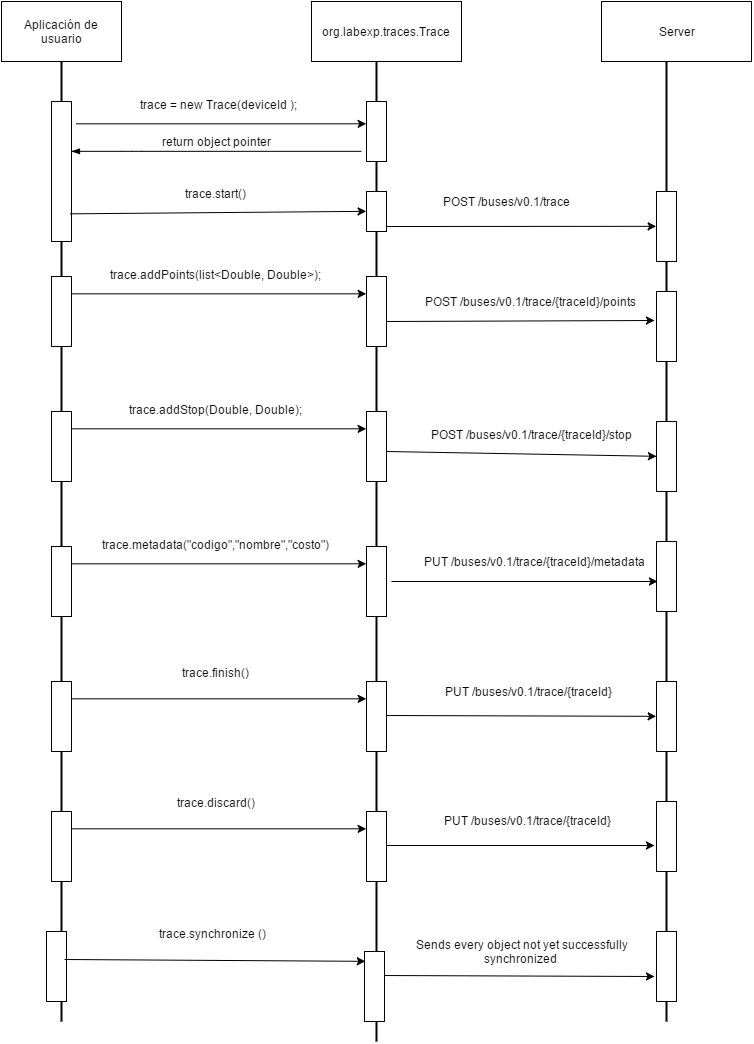

The diagram above was exported from draw.io. Its source (the exported page's mxGraphModel, read from the mxfile embedded in the PNG):
<mxGraphModel dx="992" dy="641" grid="1" gridSize="10" guides="1" tooltips="1" connect="1" arrows="1" fold="1" page="1" pageScale="1" pageWidth="826" pageHeight="1169" background="#ffffff" math="0" shadow="0">
  <root>
    <mxCell id="0" />
    <mxCell id="1" parent="0" />
    <mxCell id="1e8d0f0a11c075c3-52" value="" style="line;direction=south;html=1;strokeWidth=2;" vertex="1" parent="1">
      <mxGeometry x="690" y="100" width="10" height="960" as="geometry" />
    </mxCell>
    <mxCell id="1e8d0f0a11c075c3-51" value="" style="line;direction=south;html=1;strokeWidth=2;" vertex="1" parent="1">
      <mxGeometry x="400" y="100" width="10" height="980" as="geometry" />
    </mxCell>
    <mxCell id="1e8d0f0a11c075c3-50" value="" style="line;direction=south;html=1;strokeWidth=2;" vertex="1" parent="1">
      <mxGeometry x="85" y="100" width="10" height="960" as="geometry" />
    </mxCell>
    <mxCell id="62772ebe3a778181-1" value="Aplicación de usuario" style="whiteSpace=wrap;html=1;" vertex="1" parent="1">
      <mxGeometry x="30" y="40" width="120" height="60" as="geometry" />
    </mxCell>
    <mxCell id="62772ebe3a778181-2" value="&lt;span id=&quot;docs-internal-guid-3bf04ba9-768c-8874-a327-bd681e9ad611&quot;&gt;&lt;span&gt;org&lt;/span&gt;&lt;span&gt;.&lt;/span&gt;&lt;span&gt;labexp&lt;/span&gt;&lt;span&gt;.&lt;/span&gt;&lt;span&gt;traces.Trace&lt;/span&gt;&lt;/span&gt;" style="whiteSpace=wrap;html=1;" vertex="1" parent="1">
      <mxGeometry x="340" y="40" width="150" height="60" as="geometry" />
    </mxCell>
    <mxCell id="62772ebe3a778181-5" value="" style="whiteSpace=wrap;html=1;" vertex="1" parent="1">
      <mxGeometry x="80" y="140" width="20" height="140" as="geometry" />
    </mxCell>
    <mxCell id="62772ebe3a778181-6" value="" style="whiteSpace=wrap;html=1;" vertex="1" parent="1">
      <mxGeometry x="395" y="140" width="20" height="60" as="geometry" />
    </mxCell>
    <mxCell id="62772ebe3a778181-10" value="" style="endArrow=classic;html=1;exitX=1.25;exitY=0.157;exitPerimeter=0;entryX=0;entryY=0.367;entryPerimeter=0;" edge="1" parent="1" source="62772ebe3a778181-5" target="62772ebe3a778181-6">
      <mxGeometry width="50" height="50" relative="1" as="geometry">
        <mxPoint x="120" y="160" as="sourcePoint" />
        <mxPoint x="280" y="160" as="targetPoint" />
      </mxGeometry>
    </mxCell>
    <mxCell id="62772ebe3a778181-11" value="&lt;span id=&quot;docs-internal-guid-3bf04ba9-768e-9894-6a8a-e7a5c3230017&quot;&gt;&lt;span&gt;trace = new&lt;/span&gt;&lt;span&gt; &lt;/span&gt;&lt;span&gt;Trace&lt;/span&gt;&lt;span&gt;(&lt;/span&gt;&lt;span&gt;deviceId &lt;/span&gt;&lt;span&gt;);&lt;/span&gt;&lt;/span&gt;" style="text;html=1;resizable=0;points=[];align=center;verticalAlign=middle;labelBackgroundColor=#ffffff;" vertex="1" connectable="0" parent="62772ebe3a778181-10">
      <mxGeometry x="-0.0375" y="1" relative="1" as="geometry">
        <mxPoint x="3" y="-19" as="offset" />
      </mxGeometry>
    </mxCell>
    <mxCell id="62772ebe3a778181-18" value="" style="endArrow=none;html=1;endFill=0;startArrow=blockThin;startFill=1;edgeStyle=orthogonalEdgeStyle;" edge="1" parent="1" source="62772ebe3a778181-5">
      <mxGeometry width="50" height="50" relative="1" as="geometry">
        <mxPoint x="110" y="200" as="sourcePoint" />
        <mxPoint x="390" y="190" as="targetPoint" />
        <Array as="points">
          <mxPoint x="160" y="190" />
          <mxPoint x="160" y="190" />
        </Array>
      </mxGeometry>
    </mxCell>
    <mxCell id="62772ebe3a778181-19" value="return object pointer" style="text;html=1;resizable=0;points=[];align=center;verticalAlign=middle;labelBackgroundColor=#ffffff;" vertex="1" connectable="0" parent="62772ebe3a778181-18">
      <mxGeometry x="-0.0375" y="1" relative="1" as="geometry">
        <mxPoint x="6" y="-9" as="offset" />
      </mxGeometry>
    </mxCell>
    <mxCell id="62772ebe3a778181-20" value="" style="endArrow=classic;html=1;entryX=0;entryY=0.5;exitX=0.95;exitY=0.8;exitPerimeter=0;" edge="1" parent="1" target="69f016521275706d-1" source="62772ebe3a778181-5">
      <mxGeometry width="50" height="50" relative="1" as="geometry">
        <mxPoint x="110" y="250" as="sourcePoint" />
        <mxPoint x="270" y="250" as="targetPoint" />
      </mxGeometry>
    </mxCell>
    <mxCell id="62772ebe3a778181-21" value="trace.start()" style="text;html=1;resizable=0;points=[];align=center;verticalAlign=middle;labelBackgroundColor=#ffffff;" vertex="1" connectable="0" parent="62772ebe3a778181-20">
      <mxGeometry x="-0.0375" y="1" relative="1" as="geometry">
        <mxPoint x="3" y="-19" as="offset" />
      </mxGeometry>
    </mxCell>
    <mxCell id="1e8d0f0a11c075c3-1" value="" style="whiteSpace=wrap;html=1;" vertex="1" parent="1">
      <mxGeometry x="80" y="315" width="20" height="70" as="geometry" />
    </mxCell>
    <mxCell id="1e8d0f0a11c075c3-2" value="" style="whiteSpace=wrap;html=1;" vertex="1" parent="1">
      <mxGeometry x="395" y="315" width="20" height="70" as="geometry" />
    </mxCell>
    <mxCell id="1e8d0f0a11c075c3-3" value="" style="endArrow=classic;html=1;exitX=1;exitY=0.25;entryX=0;entryY=0.25;" edge="1" parent="1" source="1e8d0f0a11c075c3-1" target="1e8d0f0a11c075c3-2">
      <mxGeometry width="50" height="50" relative="1" as="geometry">
        <mxPoint x="120" y="335" as="sourcePoint" />
        <mxPoint x="280" y="335" as="targetPoint" />
      </mxGeometry>
    </mxCell>
    <mxCell id="1e8d0f0a11c075c3-4" value="&lt;span id=&quot;docs-internal-guid-3bf04ba9-768e-9894-6a8a-e7a5c3230017&quot;&gt;&lt;span&gt;trace.&lt;/span&gt;&lt;span id=&quot;docs-internal-guid-3bf04ba9-7d41-13e1-1d65-ccae074576ad&quot;&gt;&lt;span&gt;addPoints&lt;/span&gt;&lt;/span&gt;&lt;span&gt;(list&amp;lt;Double, Double&amp;gt;&lt;/span&gt;&lt;span&gt;);&lt;/span&gt;&lt;/span&gt;" style="text;html=1;resizable=0;points=[];align=center;verticalAlign=middle;labelBackgroundColor=#ffffff;" vertex="1" connectable="0" parent="1e8d0f0a11c075c3-3">
      <mxGeometry x="-0.0375" y="1" relative="1" as="geometry">
        <mxPoint x="3" y="-19" as="offset" />
      </mxGeometry>
    </mxCell>
    <mxCell id="1e8d0f0a11c075c3-13" value="" style="whiteSpace=wrap;html=1;" vertex="1" parent="1">
      <mxGeometry x="80" y="450" width="20" height="70" as="geometry" />
    </mxCell>
    <mxCell id="1e8d0f0a11c075c3-14" value="" style="whiteSpace=wrap;html=1;" vertex="1" parent="1">
      <mxGeometry x="395" y="450" width="20" height="70" as="geometry" />
    </mxCell>
    <mxCell id="1e8d0f0a11c075c3-15" value="" style="endArrow=classic;html=1;exitX=1;exitY=0.25;entryX=0;entryY=0.25;" edge="1" parent="1" source="1e8d0f0a11c075c3-13" target="1e8d0f0a11c075c3-14">
      <mxGeometry width="50" height="50" relative="1" as="geometry">
        <mxPoint x="120" y="470" as="sourcePoint" />
        <mxPoint x="280" y="470" as="targetPoint" />
      </mxGeometry>
    </mxCell>
    <mxCell id="1e8d0f0a11c075c3-16" value="trace.&lt;span id=&quot;docs-internal-guid-3bf04ba9-7d41-13e1-1d65-ccae074576ad&quot;&gt;addStop&lt;/span&gt;(Double, Double);&lt;br&gt;" style="text;html=1;resizable=0;points=[];align=center;verticalAlign=middle;labelBackgroundColor=#ffffff;" vertex="1" connectable="0" parent="1e8d0f0a11c075c3-15">
      <mxGeometry x="-0.0375" y="1" relative="1" as="geometry">
        <mxPoint x="3" y="-19" as="offset" />
      </mxGeometry>
    </mxCell>
    <mxCell id="1e8d0f0a11c075c3-17" value="" style="whiteSpace=wrap;html=1;" vertex="1" parent="1">
      <mxGeometry x="80" y="585" width="20" height="70" as="geometry" />
    </mxCell>
    <mxCell id="1e8d0f0a11c075c3-18" value="" style="whiteSpace=wrap;html=1;" vertex="1" parent="1">
      <mxGeometry x="395" y="585" width="20" height="70" as="geometry" />
    </mxCell>
    <mxCell id="1e8d0f0a11c075c3-19" value="" style="endArrow=classic;html=1;exitX=1;exitY=0.25;entryX=0;entryY=0.25;" edge="1" parent="1" source="1e8d0f0a11c075c3-17" target="1e8d0f0a11c075c3-18">
      <mxGeometry width="50" height="50" relative="1" as="geometry">
        <mxPoint x="120" y="605" as="sourcePoint" />
        <mxPoint x="280" y="605" as="targetPoint" />
      </mxGeometry>
    </mxCell>
    <mxCell id="1e8d0f0a11c075c3-20" value="&lt;span id=&quot;docs-internal-guid-3bf04ba9-768e-9894-6a8a-e7a5c3230017&quot;&gt;&lt;span&gt;trace.m&lt;/span&gt;&lt;/span&gt;&lt;span id=&quot;docs-internal-guid-3bf04ba9-7d44-3cd5-ec0a-f6549810b074&quot;&gt;&lt;span&gt;etadata&lt;/span&gt;&lt;span&gt;(&lt;/span&gt;&lt;span&gt;&quot;codigo&quot;&lt;/span&gt;&lt;span&gt;,&lt;/span&gt;&lt;span&gt;&quot;nombre&quot;&lt;/span&gt;&lt;span&gt;,&lt;/span&gt;&lt;span&gt;&quot;costo&quot;&lt;/span&gt;&lt;span&gt;)&lt;/span&gt;&lt;/span&gt;" style="text;html=1;resizable=0;points=[];align=center;verticalAlign=middle;labelBackgroundColor=#ffffff;" vertex="1" connectable="0" parent="1e8d0f0a11c075c3-19">
      <mxGeometry x="-0.0375" y="1" relative="1" as="geometry">
        <mxPoint x="3" y="-19" as="offset" />
      </mxGeometry>
    </mxCell>
    <mxCell id="1e8d0f0a11c075c3-22" value="" style="whiteSpace=wrap;html=1;" vertex="1" parent="1">
      <mxGeometry x="80" y="720" width="20" height="70" as="geometry" />
    </mxCell>
    <mxCell id="1e8d0f0a11c075c3-23" value="" style="whiteSpace=wrap;html=1;" vertex="1" parent="1">
      <mxGeometry x="395" y="720" width="20" height="70" as="geometry" />
    </mxCell>
    <mxCell id="1e8d0f0a11c075c3-24" value="" style="endArrow=classic;html=1;exitX=1;exitY=0.25;entryX=0;entryY=0.25;" edge="1" parent="1" source="1e8d0f0a11c075c3-22" target="1e8d0f0a11c075c3-23">
      <mxGeometry width="50" height="50" relative="1" as="geometry">
        <mxPoint x="120" y="740" as="sourcePoint" />
        <mxPoint x="280" y="740" as="targetPoint" />
      </mxGeometry>
    </mxCell>
    <mxCell id="1e8d0f0a11c075c3-25" value="&lt;span id=&quot;docs-internal-guid-3bf04ba9-768e-9894-6a8a-e7a5c3230017&quot;&gt;&lt;span&gt;trace.&lt;/span&gt;&lt;/span&gt;&lt;span id=&quot;docs-internal-guid-3bf04ba9-7d44-3cd5-ec0a-f6549810b074&quot;&gt;&lt;span id=&quot;docs-internal-guid-3bf04ba9-7d44-7447-48c5-1a3e8c31401b&quot;&gt;&lt;span&gt;finish()&lt;/span&gt;&lt;span&gt;&lt;br&gt;&lt;/span&gt;&lt;/span&gt;&lt;br&gt;&lt;/span&gt;" style="text;html=1;resizable=0;points=[];align=center;verticalAlign=middle;labelBackgroundColor=#ffffff;" vertex="1" connectable="0" parent="1e8d0f0a11c075c3-24">
      <mxGeometry x="-0.0375" y="1" relative="1" as="geometry">
        <mxPoint x="3" y="-19" as="offset" />
      </mxGeometry>
    </mxCell>
    <mxCell id="1e8d0f0a11c075c3-28" value="Server" style="whiteSpace=wrap;html=1;" vertex="1" parent="1">
      <mxGeometry x="630" y="40" width="150" height="60" as="geometry" />
    </mxCell>
    <mxCell id="1e8d0f0a11c075c3-31" value="" style="whiteSpace=wrap;html=1;" vertex="1" parent="1">
      <mxGeometry x="685" y="720" width="20" height="70" as="geometry" />
    </mxCell>
    <mxCell id="1e8d0f0a11c075c3-34" value="" style="whiteSpace=wrap;html=1;" vertex="1" parent="1">
      <mxGeometry x="80" y="850" width="20" height="70" as="geometry" />
    </mxCell>
    <mxCell id="1e8d0f0a11c075c3-35" value="" style="whiteSpace=wrap;html=1;" vertex="1" parent="1">
      <mxGeometry x="395" y="850" width="20" height="70" as="geometry" />
    </mxCell>
    <mxCell id="1e8d0f0a11c075c3-36" value="" style="endArrow=classic;html=1;exitX=1;exitY=0.25;entryX=0;entryY=0.25;" edge="1" parent="1" source="1e8d0f0a11c075c3-34" target="1e8d0f0a11c075c3-35">
      <mxGeometry width="50" height="50" relative="1" as="geometry">
        <mxPoint x="120" y="870" as="sourcePoint" />
        <mxPoint x="280" y="870" as="targetPoint" />
      </mxGeometry>
    </mxCell>
    <mxCell id="1e8d0f0a11c075c3-37" value="&lt;span id=&quot;docs-internal-guid-3bf04ba9-768e-9894-6a8a-e7a5c3230017&quot;&gt;&lt;span&gt;trace.d&lt;/span&gt;&lt;/span&gt;&lt;span id=&quot;docs-internal-guid-3bf04ba9-7d44-3cd5-ec0a-f6549810b074&quot;&gt;&lt;span id=&quot;docs-internal-guid-3bf04ba9-7d44-7447-48c5-1a3e8c31401b&quot;&gt;&lt;span&gt;iscard()&lt;/span&gt;&lt;span&gt;&lt;br&gt;&lt;/span&gt;&lt;/span&gt;&lt;br&gt;&lt;/span&gt;" style="text;html=1;resizable=0;points=[];align=center;verticalAlign=middle;labelBackgroundColor=#ffffff;" vertex="1" connectable="0" parent="1e8d0f0a11c075c3-36">
      <mxGeometry x="-0.0375" y="1" relative="1" as="geometry">
        <mxPoint x="3" y="-19" as="offset" />
      </mxGeometry>
    </mxCell>
    <mxCell id="38f6471fc04f2b33-3" value="" style="endArrow=classic;html=1;entryX=0;entryY=0.5;" edge="1" parent="1" target="69f016521275706d-78">
      <mxGeometry x="415" y="265" width="50" height="50" as="geometry">
        <mxPoint x="415" y="265" as="sourcePoint" />
        <mxPoint x="670" y="267" as="targetPoint" />
      </mxGeometry>
    </mxCell>
    <mxCell id="69f016521275706d-57" value="POST /buses/v0.1/trace" style="text;html=1;resizable=0;points=[];align=center;verticalAlign=middle;labelBackgroundColor=#ffffff;" vertex="1" connectable="0" parent="38f6471fc04f2b33-3">
      <mxGeometry relative="1" as="geometry">
        <mxPoint x="-15" y="-25" as="offset" />
      </mxGeometry>
    </mxCell>
    <mxCell id="38f6471fc04f2b33-5" value="&lt;pre&gt;&lt;pre&gt;&lt;br&gt;&lt;/pre&gt;&lt;/pre&gt;" style="text;html=1;resizable=0;points=[];autosize=1;align=left;verticalAlign=top;spacingTop=-4;" vertex="1" parent="1">
      <mxGeometry x="428" y="230" width="20" height="40" as="geometry" />
    </mxCell>
    <mxCell id="69f016521275706d-1" value="" style="whiteSpace=wrap;html=1;" vertex="1" parent="1">
      <mxGeometry x="395" y="230" width="20" height="40" as="geometry" />
    </mxCell>
    <mxCell id="69f016521275706d-3" value="" style="endArrow=classic;html=1;entryX=-0.1;entryY=0.414;entryPerimeter=0;" edge="1" parent="1" target="69f016521275706d-77">
      <mxGeometry x="415" y="360" width="50" height="50" as="geometry">
        <mxPoint x="415" y="360" as="sourcePoint" />
        <mxPoint x="685" y="350" as="targetPoint" />
      </mxGeometry>
    </mxCell>
    <mxCell id="69f016521275706d-5" value="&lt;pre&gt;&lt;br&gt;&lt;/pre&gt;" style="text;html=1;resizable=0;points=[];align=center;verticalAlign=middle;labelBackgroundColor=#ffffff;" vertex="1" connectable="0" parent="69f016521275706d-3">
      <mxGeometry relative="1" as="geometry">
        <mxPoint x="45" y="-10" as="offset" />
      </mxGeometry>
    </mxCell>
    <mxCell id="69f016521275706d-6" value="POST /buses/v0.1/trace/{traceId}/points" style="text;html=1;resizable=0;points=[];align=center;verticalAlign=middle;labelBackgroundColor=#ffffff;" vertex="1" connectable="0" parent="69f016521275706d-3">
      <mxGeometry relative="1" as="geometry">
        <mxPoint x="10" y="-20" as="offset" />
      </mxGeometry>
    </mxCell>
    <mxCell id="69f016521275706d-8" value="" style="endArrow=classic;html=1;" edge="1" parent="1" target="69f016521275706d-76">
      <mxGeometry x="415" y="490" width="50" height="50" as="geometry">
        <mxPoint x="415" y="490" as="sourcePoint" />
        <mxPoint x="680" y="489" as="targetPoint" />
      </mxGeometry>
    </mxCell>
    <mxCell id="69f016521275706d-9" value="&lt;pre&gt;&lt;br&gt;&lt;/pre&gt;" style="text;html=1;resizable=0;points=[];align=center;verticalAlign=middle;labelBackgroundColor=#ffffff;" vertex="1" connectable="0" parent="69f016521275706d-8">
      <mxGeometry relative="1" as="geometry">
        <mxPoint x="45" y="-10" as="offset" />
      </mxGeometry>
    </mxCell>
    <mxCell id="69f016521275706d-10" value="POST /buses/v0.1/trace/{traceId}/stop" style="text;html=1;resizable=0;points=[];align=center;verticalAlign=middle;labelBackgroundColor=#ffffff;" vertex="1" connectable="0" parent="69f016521275706d-8">
      <mxGeometry relative="1" as="geometry">
        <mxPoint x="10" y="-20" as="offset" />
      </mxGeometry>
    </mxCell>
    <mxCell id="69f016521275706d-11" value="" style="endArrow=classic;html=1;" edge="1" parent="1">
      <mxGeometry x="420" y="620" width="50" height="50" as="geometry">
        <mxPoint x="420" y="620" as="sourcePoint" />
        <mxPoint x="686" y="620" as="targetPoint" />
      </mxGeometry>
    </mxCell>
    <mxCell id="69f016521275706d-12" value="&lt;pre&gt;&lt;br&gt;&lt;/pre&gt;" style="text;html=1;resizable=0;points=[];align=center;verticalAlign=middle;labelBackgroundColor=#ffffff;" vertex="1" connectable="0" parent="69f016521275706d-11">
      <mxGeometry relative="1" as="geometry">
        <mxPoint x="45" y="-10" as="offset" />
      </mxGeometry>
    </mxCell>
    <mxCell id="69f016521275706d-13" value="PUT /buses/v0.1/trace/{traceId}/metadata" style="text;html=1;resizable=0;points=[];align=center;verticalAlign=middle;labelBackgroundColor=#ffffff;" vertex="1" connectable="0" parent="69f016521275706d-11">
      <mxGeometry relative="1" as="geometry">
        <mxPoint x="10" y="-20" as="offset" />
      </mxGeometry>
    </mxCell>
    <mxCell id="69f016521275706d-14" value="" style="whiteSpace=wrap;html=1;" vertex="1" parent="1">
      <mxGeometry x="685" y="840" width="20" height="70" as="geometry" />
    </mxCell>
    <mxCell id="69f016521275706d-15" value="" style="endArrow=classic;html=1;entryX=0;entryY=0.5;" edge="1" parent="1" target="1e8d0f0a11c075c3-31">
      <mxGeometry x="415" y="754" width="50" height="50" as="geometry">
        <mxPoint x="415" y="754" as="sourcePoint" />
        <mxPoint x="680" y="755" as="targetPoint" />
      </mxGeometry>
    </mxCell>
    <mxCell id="69f016521275706d-16" value="&lt;pre&gt;&lt;br&gt;&lt;/pre&gt;" style="text;html=1;resizable=0;points=[];align=center;verticalAlign=middle;labelBackgroundColor=#ffffff;" vertex="1" connectable="0" parent="69f016521275706d-15">
      <mxGeometry relative="1" as="geometry">
        <mxPoint x="45" y="-10" as="offset" />
      </mxGeometry>
    </mxCell>
    <mxCell id="69f016521275706d-17" value="&lt;pre&gt;&lt;br&gt;&lt;/pre&gt;" style="text;html=1;resizable=0;points=[];align=center;verticalAlign=middle;labelBackgroundColor=#ffffff;" vertex="1" connectable="0" parent="69f016521275706d-15">
      <mxGeometry relative="1" as="geometry">
        <mxPoint x="10" y="-20" as="offset" />
      </mxGeometry>
    </mxCell>
    <mxCell id="69f016521275706d-18" value="PUT /buses/v0.1/trace/{traceId}" style="text;html=1;resizable=0;points=[];align=center;verticalAlign=middle;labelBackgroundColor=#ffffff;" vertex="1" connectable="0" parent="69f016521275706d-15">
      <mxGeometry relative="1" as="geometry">
        <mxPoint x="7" y="-25" as="offset" />
      </mxGeometry>
    </mxCell>
    <mxCell id="69f016521275706d-19" value="" style="endArrow=classic;html=1;entryX=-0.1;entryY=0.629;entryPerimeter=0;" edge="1" parent="1" target="69f016521275706d-14">
      <mxGeometry x="415" y="884" width="50" height="50" as="geometry">
        <mxPoint x="415" y="884" as="sourcePoint" />
        <mxPoint x="680" y="885" as="targetPoint" />
      </mxGeometry>
    </mxCell>
    <mxCell id="69f016521275706d-20" value="&lt;pre&gt;&lt;br&gt;&lt;/pre&gt;" style="text;html=1;resizable=0;points=[];align=center;verticalAlign=middle;labelBackgroundColor=#ffffff;" vertex="1" connectable="0" parent="69f016521275706d-19">
      <mxGeometry relative="1" as="geometry">
        <mxPoint x="45" y="-10" as="offset" />
      </mxGeometry>
    </mxCell>
    <mxCell id="69f016521275706d-21" value="&lt;pre&gt;&lt;br&gt;&lt;/pre&gt;" style="text;html=1;resizable=0;points=[];align=center;verticalAlign=middle;labelBackgroundColor=#ffffff;" vertex="1" connectable="0" parent="69f016521275706d-19">
      <mxGeometry relative="1" as="geometry">
        <mxPoint x="10" y="-20" as="offset" />
      </mxGeometry>
    </mxCell>
    <mxCell id="69f016521275706d-22" value="PUT /buses/v0.1/trace/{traceId}" style="text;html=1;resizable=0;points=[];align=center;verticalAlign=middle;labelBackgroundColor=#ffffff;" vertex="1" connectable="0" parent="69f016521275706d-19">
      <mxGeometry relative="1" as="geometry">
        <mxPoint x="7" y="-25" as="offset" />
      </mxGeometry>
    </mxCell>
    <mxCell id="69f016521275706d-58" value="" style="whiteSpace=wrap;html=1;" vertex="1" parent="1">
      <mxGeometry x="75" y="970" width="20" height="70" as="geometry" />
    </mxCell>
    <mxCell id="69f016521275706d-59" value="" style="endArrow=classic;html=1;" edge="1" parent="1">
      <mxGeometry x="408" y="1014" width="50" height="50" as="geometry">
        <mxPoint x="408" y="1014" as="sourcePoint" />
        <mxPoint x="683" y="1015" as="targetPoint" />
      </mxGeometry>
    </mxCell>
    <mxCell id="69f016521275706d-60" value="&lt;pre&gt;&lt;br&gt;&lt;/pre&gt;" style="text;html=1;resizable=0;points=[];align=center;verticalAlign=middle;labelBackgroundColor=#ffffff;" vertex="1" connectable="0" parent="69f016521275706d-59">
      <mxGeometry relative="1" as="geometry">
        <mxPoint x="45" y="-10" as="offset" />
      </mxGeometry>
    </mxCell>
    <mxCell id="69f016521275706d-61" value="&lt;pre&gt;&lt;br&gt;&lt;/pre&gt;" style="text;html=1;resizable=0;points=[];align=center;verticalAlign=middle;labelBackgroundColor=#ffffff;" vertex="1" connectable="0" parent="69f016521275706d-59">
      <mxGeometry relative="1" as="geometry">
        <mxPoint x="10" y="-20" as="offset" />
      </mxGeometry>
    </mxCell>
    <mxCell id="69f016521275706d-62" value="Sends every object not yet successfully&amp;nbsp;&lt;div&gt;synchronized &amp;nbsp;&lt;/div&gt;" style="text;html=1;resizable=0;points=[];align=center;verticalAlign=middle;labelBackgroundColor=#ffffff;" vertex="1" connectable="0" parent="69f016521275706d-59">
      <mxGeometry relative="1" as="geometry">
        <mxPoint x="7" y="-25" as="offset" />
      </mxGeometry>
    </mxCell>
    <mxCell id="69f016521275706d-63" value="" style="endArrow=classic;html=1;exitX=1;exitY=0.25;entryX=0.05;entryY=0.143;entryPerimeter=0;" edge="1" target="69f016521275706d-65" parent="1">
      <mxGeometry width="50" height="50" relative="1" as="geometry">
        <mxPoint x="93" y="998" as="sourcePoint" />
        <mxPoint x="273" y="1000" as="targetPoint" />
      </mxGeometry>
    </mxCell>
    <mxCell id="69f016521275706d-64" value="&lt;span id=&quot;docs-internal-guid-3bf04ba9-768e-9894-6a8a-e7a5c3230017&quot;&gt;&lt;span&gt;trace.synchronize&amp;nbsp;&lt;/span&gt;&lt;/span&gt;&lt;span id=&quot;docs-internal-guid-3bf04ba9-7d44-3cd5-ec0a-f6549810b074&quot;&gt;&lt;span id=&quot;docs-internal-guid-3bf04ba9-7d44-7447-48c5-1a3e8c31401b&quot;&gt;&lt;span&gt;()&lt;/span&gt;&lt;span&gt;&lt;br&gt;&lt;/span&gt;&lt;/span&gt;&lt;br&gt;&lt;/span&gt;" style="text;html=1;resizable=0;points=[];align=center;verticalAlign=middle;labelBackgroundColor=#ffffff;" vertex="1" connectable="0" parent="69f016521275706d-63">
      <mxGeometry x="-0.0375" y="1" relative="1" as="geometry">
        <mxPoint x="3" y="-19" as="offset" />
      </mxGeometry>
    </mxCell>
    <mxCell id="69f016521275706d-65" value="" style="whiteSpace=wrap;html=1;" vertex="1" parent="1">
      <mxGeometry x="393" y="990" width="20" height="70" as="geometry" />
    </mxCell>
    <mxCell id="69f016521275706d-66" value="" style="whiteSpace=wrap;html=1;" vertex="1" parent="1">
      <mxGeometry x="685" y="970" width="20" height="70" as="geometry" />
    </mxCell>
    <mxCell id="69f016521275706d-68" value="" style="whiteSpace=wrap;html=1;" vertex="1" parent="1">
      <mxGeometry x="685" y="580" width="20" height="70" as="geometry" />
    </mxCell>
    <mxCell id="69f016521275706d-76" value="" style="whiteSpace=wrap;html=1;" vertex="1" parent="1">
      <mxGeometry x="685" y="460" width="20" height="70" as="geometry" />
    </mxCell>
    <mxCell id="69f016521275706d-77" value="" style="whiteSpace=wrap;html=1;" vertex="1" parent="1">
      <mxGeometry x="685" y="330" width="20" height="70" as="geometry" />
    </mxCell>
    <mxCell id="69f016521275706d-78" value="" style="whiteSpace=wrap;html=1;" vertex="1" parent="1">
      <mxGeometry x="685" y="230" width="20" height="70" as="geometry" />
    </mxCell>
  </root>
</mxGraphModel>